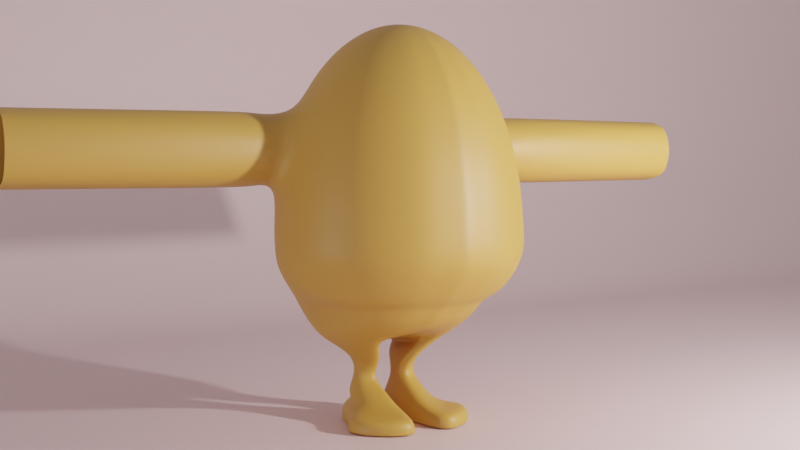 # Source: balzac.blend  (saved by Blender 2.82.7; exported with 4.5.12 LTS)
import bpy
from mathutils import Matrix  # noqa: F401  (used for matrix-valued properties, if any)

bpy.ops.wm.read_factory_settings(use_empty=True)
scene = bpy.context.scene
scene.name = 'Scene'

# ---- collections
col_collection = bpy.data.collections.new('Collection'); scene.collection.children.link(col_collection)
col_references = bpy.data.collections.new('References'); col_collection.children.link(col_references)

# ---- materials (node trees are filled in below, after node groups)
mat_material = bpy.data.materials.new('Material')
mat_material.use_transparent_shadow = False
mat_fur_material = bpy.data.materials.new('Fur Material')
mat_fur_material.use_transparent_shadow = False
mat_material_001 = bpy.data.materials.new('Material.001')
mat_material_001.use_transparent_shadow = False

# ---- material node trees
mat_material.use_nodes = True; mat_material.node_tree.nodes.clear()
_N = mat_material.node_tree.nodes; _L = mat_material.node_tree.links
n0 = _N.new('ShaderNodeOutputMaterial'); n0.name = 'Material Output'; n0.location = (300, 300)
n1 = _N.new('ShaderNodeBsdfPrincipled'); n1.name = 'Principled BSDF'; n1.location = (10, 300)
n1.distribution = 'GGX'
n1.subsurface_method = 'BURLEY'
n1.inputs[0].default_value = (0.5324, 0.2759, 0.05173, 1.0)
n1.inputs[3].default_value = 1.45
n1.inputs[27].default_value = (0.0, 0.0, 0.0, 1.0)
n1.inputs[28].default_value = 1.0
_L.new(n1.outputs[0], n0.inputs[0])
n0.is_active_output = True
mat_material_001.use_nodes = True; mat_material_001.node_tree.nodes.clear()
_N = mat_material_001.node_tree.nodes; _L = mat_material_001.node_tree.links
n0 = _N.new('ShaderNodeOutputMaterial'); n0.name = 'Material Output'; n0.location = (300, 300)
n1 = _N.new('ShaderNodeBsdfPrincipled'); n1.name = 'Principled BSDF'; n1.location = (10, 300)
n1.distribution = 'GGX'
n1.subsurface_method = 'BURLEY'
n1.inputs[0].default_value = (0.8, 0.5795, 0.5795, 1.0)
n1.inputs[3].default_value = 1.45
n1.inputs[27].default_value = (0.0, 0.0, 0.0, 1.0)
n1.inputs[28].default_value = 1.0
_L.new(n1.outputs[0], n0.inputs[0])
n0.is_active_output = True

# ---- world
world_world = bpy.data.worlds.new('World'); scene.world = world_world
world_world.use_nodes = True; world_world.node_tree.nodes.clear()
_N = world_world.node_tree.nodes; _L = world_world.node_tree.links
n0 = _N.new('ShaderNodeOutputWorld'); n0.name = 'World Output'; n0.location = (300, 300)
n1 = _N.new('ShaderNodeBackground'); n1.name = 'Background'; n1.location = (10, 300)
n1.inputs[0].default_value = (0.3294, 0.3246, 0.3343, 1.0)
_L.new(n1.outputs[0], n0.inputs[0])
n0.is_active_output = True
world_world.color = (0.05088, 0.05088, 0.05088)
world_world.use_sun_shadow = False
world_world.sun_shadow_jitter_overblur = 0.0

# ---- cameras
cam_camera = bpy.data.cameras.new('Camera')
cam_camera.clip_end = 100.0
cam_camera.ortho_scale = 7.314

# ---- lights
light_light = bpy.data.lights.new('Light', 'POINT')
light_light.transmission_factor = 0.0
light_light.energy = 500.0
light_light.shadow_soft_size = 0.1
light_light.shadow_maximum_resolution = 0.006
light_light.use_absolute_resolution = True
light_light_001 = bpy.data.lights.new('Light.001', 'POINT')
light_light_001.transmission_factor = 0.0
light_light_001.energy = 1000.0
light_light_001.shadow_soft_size = 0.1
light_light_001.shadow_maximum_resolution = 0.006
light_light_001.use_absolute_resolution = True
light_light_002 = bpy.data.lights.new('Light.002', 'POINT')
light_light_002.transmission_factor = 0.0
light_light_002.energy = 1000.0
light_light_002.shadow_soft_size = 0.1
light_light_002.shadow_maximum_resolution = 0.006
light_light_002.use_absolute_resolution = True

# ---- meshes
me_sphere_003 = bpy.data.meshes.new('Sphere.003')
me_sphere_003.from_pydata([(0.0, 0.129, 0.9808), (0.0, 0.4677, 0.7071), (0.0, 0.55, 0.5556), (0.0, 0.6111, 0.3827), (0.0, 0.6487, 0.1951), (0.0, 0.6614, 0.0453), (0.0, 0.6487, -0.1951), (0.0, 0.4267, -0.3827), (-0.1412, 0.3841, -0.5556), (0.0431, 0.1192, 0.9808), (0.08454, 0.2339, 0.9239), (0.1227, 0.3395, 0.8315), (0.1562, 0.4321, 0.7071), (0.1837, 0.5081, 0.5556), (0.2041, 0.5646, 0.3827), (0.2167, 0.5993, 0.1951), (0.2209, 0.6111, 0.0453), (0.2167, 0.5993, -0.1951), (0.1727, 0.3943, -0.3827), (-0.03464, 0.3548, -0.5556), (0.07964, 0.09124, 0.9808), (0.1562, 0.179, 0.9239), (0.2268, 0.2598, 0.8315), (0.2887, 0.3307, 0.7071), (0.3394, 0.3889, 0.5556), (0.3771, 0.4321, 0.3827), (0.4004, 0.4587, 0.1951), (0.4082, 0.4677, 0.0453), (0.4004, 0.4587, -0.1951), (0.273, 0.3018, -0.3827), (0.05567, 0.2716, -0.5556), (0.1041, 0.04938, 0.9808), (0.2041, 0.09686, 0.9239), (0.2963, 0.1406, 0.8315), (0.3771, 0.179, 0.7071), (0.4435, 0.2105, 0.5556), (0.4928, 0.2339, 0.3827), (0.5231, 0.2483, 0.1951), (0.5334, 0.2531, 0.0453), (0.5231, 0.2483, -0.1951), (0.3401, 0.1633, -0.3827), (0.116, 0.147, -0.5556), (-6.011e-05, 0.0, 1.0), (-0.1041, 0.04938, 0.9808), (-0.2041, 0.09686, 0.9239), (-0.2963, 0.1406, 0.8315), (-0.3771, 0.179, 0.7071), (-0.4435, 0.2105, 0.5556), (-0.4928, 0.2339, 0.3827), (-0.5231, 0.2483, 0.1951), (-0.5334, 0.2531, 7.55e-08), (-0.5231, 0.2483, -0.1951), (-0.5398, 0.1934, -0.4288), (-0.3819, 0.147, -0.6575), (-0.07964, 0.09124, 0.9808), (-0.1562, 0.179, 0.9239), (-0.2268, 0.2598, 0.8315), (-0.2887, 0.3307, 0.7071), (-0.3394, 0.3889, 0.5556), (-0.3771, 0.4321, 0.3827), (-0.4004, 0.4587, 0.1951), (-0.4082, 0.4677, 7.55e-08), (-0.4004, 0.4587, -0.1951), (-0.4509, 0.325, -0.4421), (-0.2923, 0.2716, -0.5556), (-0.0431, 0.1192, 0.9808), (-0.08454, 0.2339, 0.9239), (-0.1227, 0.3395, 0.8315), (-0.1562, 0.4321, 0.7071), (-0.1837, 0.5081, 0.5556), (-0.04624, 1.912, 0.5105), (-0.2167, 0.5993, 0.1951), (-0.2209, 0.6111, 7.55e-08), (-0.2167, 0.5993, -0.1951), (-0.2519, 0.4172, -0.4673), (-0.1582, 0.3795, -0.5556), (8.919e-08, 0.2531, 0.9239), (1.924e-07, 0.3675, 0.8315), (0.0, 0.6735, -0.09755), (0.225, 0.6223, -0.09755), (0.4157, 0.4763, -0.09755), (0.5431, 0.2577, -0.09755), (-0.5282, 0.2507, -0.09755), (-0.4043, 0.4632, -0.09755), (-0.2188, 0.6052, -0.09755), (-7.226e-05, 0.596, -0.2998), (0.1732, 0.5506, -0.3118), (0.3108, 0.4214, -0.3219), (0.4028, 0.2281, -0.3287), (-0.4678, 0.2281, -0.2654), (-0.3581, 0.4214, -0.2735), (-0.1938, 0.5506, -0.2856), (-0.1789, 0.2401, -0.9977), (-0.0233, 0.2689, -0.9977), (0.08152, 0.2401, -0.9977), (0.1704, 0.1582, -0.9977), (0.3519, 0.08165, -0.3827), (0.5447, 0.1241, -0.1951), (0.3085, 0.07031, 0.8315), (0.2125, 0.04843, 0.9239), (0.1266, 0.07349, -0.5556), (0.3927, 0.08949, 0.7071), (0.4617, 0.1052, 0.5556), (0.5131, 0.1169, 0.3827), (0.5447, 0.1241, 0.1951), (0.5553, 0.1266, 0.0453), (0.1083, 0.02469, 0.9808), (-0.5447, 0.1241, -0.1951), (-0.5553, 0.1266, 7.55e-08), (-0.2125, 0.04843, 0.9239), (-0.1083, 0.02469, 0.9808), (-0.5242, 0.07008, -0.4124), (-0.3085, 0.07031, 0.8315), (-0.3976, 0.07349, -0.6575), (-0.3927, 0.08949, 0.7071), (-0.4617, 0.1052, 0.5556), (-0.5131, 0.1169, 0.3827), (-0.5447, 0.1241, 0.1951), (-0.55, 0.1253, -0.09755), (0.5655, 0.1289, -0.09755), (-0.5201, 0.114, -0.2616), (0.419, 0.114, -0.3299), (0.5625, 0.02117, -0.1951), (0.2195, 0.008262, 0.9239), (-0.5625, 0.02117, -0.1951), (-0.2195, 0.008262, 0.9239), (-0.4857, 0.01196, -0.4069), (-0.3186, 0.01199, 0.8315), (-0.3772, 0.01151, -0.5103), (-0.4056, 0.01527, 0.7071), (-0.4769, 0.01795, 0.5556), (-0.5299, 0.01995, 0.3827), (-0.5625, 0.02117, 0.1951), (0.584, 0.02198, -0.09755), (0.4323, 0.01945, -0.3309), (0.3616, 0.01393, -0.3827), (0.3186, 0.01199, 0.8315), (0.1354, 0.01254, -0.5556), (0.4056, 0.01527, 0.7071), (0.4769, 0.01795, 0.5556), (0.5299, 0.01995, 0.3827), (0.5625, 0.02117, 0.1951), (0.5736, 0.02159, 0.0453), (0.1119, 0.004212, 0.9808), (-0.5736, 0.02159, 7.55e-08), (-0.1119, 0.004212, 0.9808), (-0.568, 0.02138, -0.09755), (-0.5239, 0.01945, -0.2613), (0.0, 0.4054, -0.4691), (0.1125, 0.3745, -0.4691), (0.2078, 0.2867, -0.4691), (0.2715, 0.1551, -0.4691), (-0.4839, 0.1681, -0.5223), (-0.3716, 0.2983, -0.4988), (-0.2051, 0.4107, -0.5115), (-0.4609, 0.07178, -0.484), (0.2827, 0.07757, -0.4691), (-0.4314, 0.01173, -0.4586), (0.2919, 0.01323, -0.4691), (-0.2941, 0.06723, -0.6643), (-0.2247, 0.07221, -0.773), (-0.317, 0.03561, -0.9208), (0.2298, 0.03561, -0.9208), (-0.1159, 0.07221, -0.773), (-0.001812, 0.06723, -0.6643), (-0.02942, 0.1242, -0.6643), (-0.1262, 0.1244, -0.773), (0.1704, 0.1582, -0.9208), (0.08152, 0.2401, -0.9208), (-0.1416, 0.1592, -0.773), (-0.07073, 0.1623, -0.6643), (-0.0233, 0.2689, -0.9208), (-0.1597, 0.1715, -0.773), (-0.1195, 0.1757, -0.6643), (-0.1918, 0.1623, -0.6643), (-0.1866, 0.1592, -0.773), (-0.1789, 0.2401, -0.9208), (-0.3109, 0.1582, -0.9208), (-0.2094, 0.1244, -0.773), (-0.2532, 0.1242, -0.6643), (0.5625, 0.0, -0.1951), (0.2195, 0.0, 0.9239), (-0.5625, 0.0, -0.1951), (-0.2195, 0.0, 0.9239), (-0.4329, 0.0, -0.4113), (-0.3186, 0.0, 0.8315), (-0.3362, 0.0, -0.5034), (-0.4056, 0.0, 0.7071), (-0.4769, 0.0, 0.5556), (-0.5299, 0.0, 0.3827), (-0.5625, 0.0, 0.1951), (0.584, 0.0, -0.09755), (0.4323, 0.0, -0.3309), (0.3616, 0.0, -0.3827), (0.3186, 0.0, 0.8315), (0.1354, 0.0, -0.5556), (0.4056, 0.0, 0.7071), (0.4769, 0.0, 0.5556), (0.5299, 0.0, 0.3827), (0.5625, 0.0, 0.1951), (0.5736, 0.0, 0.0453), (0.1119, 0.0, 0.9808), (-0.5736, 0.0, 7.55e-08), (-0.1119, 0.0, 0.9808), (-0.568, 0.0, -0.09755), (-0.5239, 0.0, -0.2613), (-0.3845, 0.0, -0.4573), (0.2919, 0.0, -0.4691), (-3.613e-05, 0.5114, -0.3413), (0.1729, 0.4724, -0.3472), (0.2919, 0.3616, -0.3523), (0.3714, 0.1957, -0.3557), (-0.5287, 0.2107, -0.3471), (-0.4045, 0.3732, -0.3578), (-0.2229, 0.4839, -0.3765), (0.3854, 0.09785, -0.3563), (-0.53, 0.09206, -0.337), (-0.5048, 0.0157, -0.3341), (0.397, 0.01669, -0.3568), (-0.4784, 0.0, -0.3363), (0.397, 0.0, -0.3568), (0.2298, 0.03561, -0.9977), (-0.3122, 0.03561, -0.9977), (-0.3109, 0.1582, -0.9977), (-0.07005, 0.03561, -0.9977), (-0.06835, 0.1582, -0.9977), (-0.3109, 0.1582, -0.9877), (-0.0233, 0.2689, -0.9877), (0.2298, 0.03561, -0.9877), (-0.3235, 0.03561, -0.9877), (-0.1789, 0.2401, -0.9877), (-0.3098, 0.03983, -0.8947), (0.121, 0.03983, -0.8947), (0.08035, 0.1311, -0.8947), (0.01948, 0.192, -0.8947), (-0.05233, 0.2134, -0.8947), (-0.159, 0.192, -0.8947), (-0.2494, 0.1311, -0.8947), (0.1521, 0.3219, -0.9877), (0.1521, 0.3219, -0.9977), (0.241, 0.24, -0.9977), (0.0473, 0.3507, -0.9877), (0.0473, 0.3507, -0.9977), (0.3004, 0.1174, -0.9208), (0.241, 0.24, -0.9208), (0.1521, 0.3219, -0.9208), (0.0473, 0.3507, -0.9208), (0.3004, 0.1174, -0.9877), (0.3004, 0.1174, -0.9977), (0.241, 0.24, -0.9877), (-0.001062, 0.05651, -0.832), (-0.0635, 0.1751, -0.832), (-0.1077, 0.1918, -0.832), (-0.2288, 0.1276, -0.832), (-0.2659, 0.05651, -0.832), (-0.02607, 0.1276, -0.832), (-0.1732, 0.2293, -0.8431), (0.0, 1.912, 0.3827), (-0.04624, 1.912, 0.2402), (-0.3008, 1.912, 0.5105), (-0.3771, 1.912, 0.3827), (-0.3465, 1.912, 0.2402), (-0.1837, 1.912, 0.5556), (-0.2167, 1.912, 0.1951), (-0.3008, 0.6685, 0.5105), (-0.3771, 0.6685, 0.3827), (-0.04624, 0.6685, 0.5105), (-0.1837, 0.6685, 0.5556), (0.0, 0.6685, 0.3827), (-0.3465, 0.6685, 0.2402), (-0.2167, 0.6685, 0.1951), (-0.04624, 0.6685, 0.2402), (-0.3008, 0.774, 0.5105), (-0.04624, 0.774, 0.5105), (0.0, 0.774, 0.3827), (-0.3465, 0.774, 0.2402), (-0.3771, 0.774, 0.3827), (-0.1837, 0.774, 0.5556), (-0.2167, 0.774, 0.1951), (-0.04624, 0.774, 0.2402), (-0.3583, 0.774, 0.4691), (-0.02022, 1.912, 0.2983), (-0.3403, 1.912, 0.4593), (-0.09185, 0.774, 0.5556), (0.0, 0.774, 0.4691), (-0.3888, 0.774, 0.2889), (-0.1023, 1.912, 0.5365), (-0.02022, 1.912, 0.4593), (-0.3675, 1.912, 0.2983), (-0.117, 1.912, 0.2145), (-0.1083, 0.774, 0.1951), (-0.2616, 0.774, 0.5556), (-0.2539, 1.912, 0.5365), (-0.2959, 1.912, 0.2145), (-0.3085, 0.774, 0.1951), (0.0, 0.774, 0.2889)], [], [(77, 76, 10, 11), (148, 7, 18, 149), (1, 77, 11, 12), (2, 1, 12, 13), (14, 13, 24, 25), (3, 4, 271, 268), (5, 4, 15, 16), (0, 42, 9), (78, 5, 16, 79), (76, 0, 9, 10), (85, 6, 17, 86), (4, 71, 270, 271), (10, 9, 20, 21), (86, 17, 28, 87), (11, 10, 21, 22), (149, 18, 29, 150), (12, 11, 22, 23), (13, 12, 23, 24), (25, 24, 35, 36), (26, 25, 36, 37), (9, 42, 20), (16, 15, 26, 27), (36, 35, 102, 103), (37, 36, 103, 104), (27, 26, 37, 38), (20, 42, 31), (80, 27, 38, 81), (21, 20, 31, 32), (87, 28, 39, 88), (22, 21, 32, 33), (150, 29, 40, 151), (23, 22, 33, 34), (24, 23, 34, 35), (118, 108, 50, 82), (109, 110, 43, 44), (120, 107, 51, 89), (112, 109, 44, 45), (155, 111, 52, 152), (114, 112, 45, 46), (115, 114, 46, 47), (48, 47, 58, 59), (49, 48, 59, 60), (108, 117, 49, 50), (145, 42, 43, 110), (131, 130, 115, 116), (132, 131, 116, 117), (50, 49, 60, 61), (43, 42, 54), (82, 50, 61, 83), (44, 43, 54, 55), (89, 51, 62, 90), (45, 44, 55, 56), (152, 52, 63, 153), (46, 45, 56, 57), (47, 46, 57, 58), (56, 55, 66, 67), (79, 16, 27, 80), (57, 56, 67, 68), (90, 62, 73, 91), (58, 57, 68, 69), (58, 69, 267, 264), (284, 274, 257, 287), (280, 272, 259, 282), (153, 63, 74, 154), (54, 42, 65), (61, 60, 71, 72), (294, 275, 261, 293), (283, 273, 70, 286), (92, 93, 225, 223), (65, 42, 0), (72, 71, 4, 5), (67, 66, 76, 77), (84, 72, 5, 78), (68, 67, 77, 1), (91, 73, 6, 85), (69, 68, 1, 2), (69, 2, 266, 267), (100, 113, 53, 41), (154, 74, 7, 148), (83, 61, 72, 84), (51, 82, 83, 62), (107, 118, 82, 51), (28, 80, 81, 39), (62, 83, 84, 73), (6, 78, 79, 17), (73, 84, 78, 6), (17, 79, 80, 28), (212, 89, 90, 213), (216, 120, 89, 212), (210, 87, 88, 211), (213, 90, 91, 214), (208, 85, 86, 209), (227, 171, 246, 241), (209, 86, 87, 210), (95, 94, 239, 240), (214, 91, 85, 208), (211, 88, 121, 215), (217, 147, 120, 216), (39, 81, 119, 97), (124, 146, 118, 107), (137, 128, 113, 100), (144, 132, 117, 108), (131, 132, 190, 189), (130, 131, 189, 188), (130, 129, 114, 115), (129, 127, 112, 114), (157, 126, 111, 155), (127, 125, 109, 112), (147, 124, 107, 120), (125, 145, 110, 109), (146, 144, 108, 118), (32, 31, 106, 99), (81, 38, 105, 119), (38, 37, 104, 105), (104, 103, 140, 141), (103, 102, 139, 140), (35, 34, 101, 102), (34, 33, 98, 101), (151, 40, 96, 156), (33, 32, 99, 98), (88, 39, 97, 121), (215, 121, 134, 218), (97, 119, 133, 122), (99, 106, 143, 123), (119, 105, 142, 133), (31, 42, 143, 106), (105, 104, 141, 142), (141, 140, 198, 199), (140, 139, 197, 198), (102, 101, 138, 139), (101, 98, 136, 138), (156, 96, 135, 158), (98, 99, 123, 136), (121, 97, 122, 134), (100, 156, 158, 137), (41, 151, 156, 100), (128, 157, 155, 113), (230, 227, 93, 92), (226, 230, 92, 223), (53, 152, 153, 64), (113, 155, 152, 53), (30, 150, 151, 41), (64, 153, 154, 75), (8, 148, 149, 19), (53, 64, 179, 159), (159, 179, 178, 160), (231, 237, 177, 161), (75, 154, 148, 8), (75, 8, 173, 174), (174, 173, 172, 175), (30, 41, 164, 165), (165, 164, 163, 166), (233, 232, 162, 167), (19, 149, 150, 30), (64, 75, 174, 179), (179, 174, 175, 178), (8, 19, 170, 173), (173, 170, 169, 172), (235, 234, 168, 171), (237, 236, 176, 177), (19, 30, 165, 170), (170, 165, 166, 169), (41, 53, 159, 164), (164, 159, 160, 163), (232, 231, 161, 162), (4, 3, 14, 15), (129, 130, 188, 187), (2, 3, 268, 266), (59, 58, 264, 265), (139, 138, 196, 197), (60, 59, 265, 269), (126, 157, 206, 184), (138, 136, 194, 196), (132, 144, 202, 190), (158, 135, 193, 207), (137, 158, 207, 195), (128, 137, 195, 186), (42, 145, 203), (136, 123, 181, 194), (146, 124, 182, 204), (134, 122, 180, 192), (217, 126, 184, 219), (218, 134, 192, 220), (144, 146, 204, 202), (143, 42, 201), (122, 133, 191, 180), (145, 125, 183, 203), (123, 143, 201, 181), (124, 147, 205, 182), (133, 142, 200, 191), (125, 127, 185, 183), (157, 128, 186, 206), (142, 141, 199, 200), (127, 129, 187, 185), (135, 218, 220, 193), (147, 217, 219, 205), (96, 215, 218, 135), (126, 217, 216, 111), (40, 211, 215, 96), (7, 208, 209, 18), (234, 233, 167, 168), (29, 210, 211, 40), (111, 216, 212, 52), (52, 212, 213, 63), (18, 209, 210, 29), (236, 235, 171, 176), (228, 229, 222, 224, 221), (229, 226, 223, 222), (167, 162, 243, 244), (221, 224, 225, 95), (63, 213, 214, 74), (74, 214, 208, 7), (93, 227, 241, 242), (161, 177, 226, 229), (162, 161, 229, 228), (225, 224, 222, 223), (95, 225, 93, 94), (228, 221, 248, 247), (162, 228, 247, 243), (250, 254, 231, 232), (177, 176, 230, 226), (252, 251, 234, 235), (251, 255, 233, 234), (255, 250, 232, 233), (176, 171, 227, 230), (254, 253, 237, 231), (241, 238, 239, 242), (249, 247, 248, 240), (253, 256, 236, 237), (238, 249, 240, 239), (244, 243, 247, 249), (246, 245, 238, 241), (245, 244, 249, 238), (221, 95, 240, 248), (94, 93, 242, 239), (171, 168, 245, 246), (160, 178, 253, 254), (256, 252, 235, 236), (166, 163, 250, 255), (168, 167, 244, 245), (172, 169, 251, 252), (178, 175, 256, 253), (163, 160, 254, 250), (291, 277, 262, 292), (285, 276, 260, 288), (290, 278, 263, 289), (295, 279, 258, 281), (268, 271, 279, 295), (175, 172, 252, 256), (269, 265, 285, 275), (55, 54, 65, 66), (169, 166, 255, 251), (265, 264, 272, 280), (266, 268, 284, 273), (270, 269, 275, 294), (264, 267, 291, 272), (117, 116, 48, 49), (275, 285, 288, 261), (295, 274, 284, 268), (279, 290, 289, 258), (285, 265, 280, 276), (71, 60, 269, 270), (276, 280, 282, 260), (274, 295, 281, 257), (272, 291, 292, 259), (116, 115, 47, 48), (273, 284, 287, 70), (291, 267, 283, 277), (277, 283, 286, 262), (278, 294, 293, 263), (66, 65, 0, 76), (267, 266, 273, 283), (3, 2, 13, 14), (271, 270, 290, 279), (290, 270, 294, 278), (15, 14, 25, 26)])
me_sphere_003.polygons.foreach_set('use_smooth', [True] * 276)
_uv = me_sphere_003.uv_layers.new(name='UVMap')
_uv.uv.foreach_set('vector', [0.75, 0.8125, 0.75, 0.875, 0.6875, 0.875, 0.6875, 0.8125, 0.75, 0.3438, 0.75, 0.375, 0.6875, 0.375, 0.6875, 0.3438, 0.75, 0.75, 0.75, 0.8125, 0.6875, 0.8125, 0.6875, 0.75, 0.75, 0.6875, 0.75, 0.75, 0.6875, 0.75, 0.6875, 0.6875, 0.6875, 0.625, 0.6875, 0.6875, 0.625, 0.6875, 0.625, 0.625, 0.75, 0.625, 0.75, 0.5625, 0.75, 0.5625, 0.75, 0.625, 0.75, 0.5, 0.75, 0.5625, 0.6875, 0.5625, 0.6875, 0.5, 0.75, 0.9375, 0.7188, 1.0, 0.6875, 0.9375, 0.75, 0.4688, 0.75, 0.5, 0.6875, 0.5, 0.6875, 0.4688, 0.75, 0.875, 0.75, 0.9375, 0.6875, 0.9375, 0.6875, 0.875, 0.75, 0.4033, 0.75, 0.4375, 0.6875, 0.4375, 0.6875, 0.4033, 0.75, 0.5625, 0.8125, 0.5625, 0.8125, 0.5625, 0.75, 0.5625, 0.6875, 0.875, 0.6875, 0.9375, 0.625, 0.9375, 0.625, 0.875, 0.6875, 0.4033, 0.6875, 0.4375, 0.625, 0.4375, 0.625, 0.4033, 0.6875, 0.8125, 0.6875, 0.875, 0.625, 0.875, 0.625, 0.8125, 0.6875, 0.3438, 0.6875, 0.375, 0.625, 0.375, 0.625, 0.3438, 0.6875, 0.75, 0.6875, 0.8125, 0.625, 0.8125, 0.625, 0.75, 0.6875, 0.6875, 0.6875, 0.75, 0.625, 0.75, 0.625, 0.6875, 0.625, 0.625, 0.625, 0.6875, 0.5625, 0.6875, 0.5625, 0.625, 0.625, 0.5625, 0.625, 0.625, 0.5625, 0.625, 0.5625, 0.5625, 0.6875, 0.9375, 0.6562, 1.0, 0.625, 0.9375, 0.6875, 0.5, 0.6875, 0.5625, 0.625, 0.5625, 0.625, 0.5, 0.5625, 0.625, 0.5625, 0.6875, 0.5312, 0.6875, 0.5312, 0.625, 0.5625, 0.5625, 0.5625, 0.625, 0.5312, 0.625, 0.5312, 0.5625, 0.625, 0.5, 0.625, 0.5625, 0.5625, 0.5625, 0.5625, 0.5, 0.625, 0.9375, 0.5937, 1.0, 0.5625, 0.9375, 0.625, 0.4688, 0.625, 0.5, 0.5625, 0.5, 0.5625, 0.4688, 0.625, 0.875, 0.625, 0.9375, 0.5625, 0.9375, 0.5625, 0.875, 0.625, 0.4033, 0.625, 0.4375, 0.5625, 0.4375, 0.5625, 0.4033, 0.625, 0.8125, 0.625, 0.875, 0.5625, 0.875, 0.5625, 0.8125, 0.625, 0.3438, 0.625, 0.375, 0.5625, 0.375, 0.5625, 0.3438, 0.625, 0.75, 0.625, 0.8125, 0.5625, 0.8125, 0.5625, 0.75, 0.625, 0.6875, 0.625, 0.75, 0.5625, 0.75, 0.5625, 0.6875, 0.9687, 0.4687, 0.9687, 0.5, 0.9375, 0.5, 0.9375, 0.4688, 0.9688, 0.875, 0.9688, 0.9375, 0.9375, 0.9375, 0.9375, 0.875, 0.9687, 0.4033, 0.9687, 0.4375, 0.9375, 0.4375, 0.9375, 0.4033, 0.9688, 0.8125, 0.9688, 0.875, 0.9375, 0.875, 0.9375, 0.8125, 0.9688, 0.3438, 0.9688, 0.375, 0.9375, 0.375, 0.9375, 0.3438, 0.9688, 0.75, 0.9688, 0.8125, 0.9375, 0.8125, 0.9375, 0.75, 0.9688, 0.6875, 0.9688, 0.75, 0.9375, 0.75, 0.9375, 0.6875, 0.9375, 0.625, 0.9375, 0.6875, 0.875, 0.6875, 0.875, 0.625, 0.9375, 0.5625, 0.9375, 0.625, 0.875, 0.625, 0.875, 0.5625, 0.9687, 0.5, 0.9688, 0.5625, 0.9375, 0.5625, 0.9375, 0.5, 0.9947, 0.9375, 0.9688, 1.0, 0.9375, 0.9375, 0.9688, 0.9375, 0.9947, 0.625, 0.9947, 0.6875, 0.9688, 0.6875, 0.9687, 0.625, 0.9947, 0.5625, 0.9947, 0.625, 0.9687, 0.625, 0.9688, 0.5625, 0.9375, 0.5, 0.9375, 0.5625, 0.875, 0.5625, 0.875, 0.5, 0.9375, 0.9375, 0.9063, 1.0, 0.875, 0.9375, 0.9375, 0.4688, 0.9375, 0.5, 0.875, 0.5, 0.875, 0.4687, 0.9375, 0.875, 0.9375, 0.9375, 0.875, 0.9375, 0.875, 0.875, 0.9375, 0.4033, 0.9375, 0.4375, 0.875, 0.4375, 0.875, 0.4033, 0.9375, 0.8125, 0.9375, 0.875, 0.875, 0.875, 0.875, 0.8125, 0.9375, 0.3438, 0.9375, 0.375, 0.875, 0.375, 0.875, 0.3437, 0.9375, 0.75, 0.9375, 0.8125, 0.875, 0.8125, 0.875, 0.75, 0.9375, 0.6875, 0.9375, 0.75, 0.875, 0.75, 0.875, 0.6875, 0.875, 0.8125, 0.875, 0.875, 0.8125, 0.875, 0.8125, 0.8125, 0.6875, 0.4688, 0.6875, 0.5, 0.625, 0.5, 0.625, 0.4688, 0.875, 0.75, 0.875, 0.8125, 0.8125, 0.8125, 0.8125, 0.75, 0.875, 0.4033, 0.875, 0.4375, 0.8125, 0.4375, 0.8125, 0.4033, 0.875, 0.6875, 0.875, 0.75, 0.8125, 0.75, 0.8125, 0.6875, 0.875, 0.6875, 0.8125, 0.6875, 0.8125, 0.6875, 0.875, 0.6875, 0.75, 0.6562, 0.75, 0.625, 0.75, 0.625, 0.75, 0.6562, 0.875, 0.6562, 0.875, 0.6875, 0.875, 0.6875, 0.875, 0.6562, 0.875, 0.3437, 0.875, 0.375, 0.8125, 0.375, 0.8125, 0.3437, 0.875, 0.9375, 0.8438, 1.0, 0.8125, 0.9375, 0.875, 0.5, 0.875, 0.5625, 0.8125, 0.5625, 0.8125, 0.5, 0.8437, 0.5625, 0.875, 0.5625, 0.875, 0.5625, 0.8438, 0.5625, 0.7812, 0.6875, 0.75, 0.6875, 0.75, 0.6875, 0.7812, 0.6875, 0.8125, 0.3125, 0.75, 0.3125, 0.749, 0.3125, 0.875, 0.3125, 0.8125, 0.9375, 0.7813, 1.0, 0.75, 0.9375, 0.8125, 0.5, 0.8125, 0.5625, 0.75, 0.5625, 0.75, 0.5, 0.8125, 0.8125, 0.8125, 0.875, 0.75, 0.875, 0.75, 0.8125, 0.8125, 0.4687, 0.8125, 0.5, 0.75, 0.5, 0.75, 0.4688, 0.8125, 0.75, 0.8125, 0.8125, 0.75, 0.8125, 0.75, 0.75, 0.8125, 0.4033, 0.8125, 0.4375, 0.75, 0.4375, 0.75, 0.4033, 0.8125, 0.6875, 0.8125, 0.75, 0.75, 0.75, 0.75, 0.6875, 0.8125, 0.6875, 0.75, 0.6875, 0.75, 0.6875, 0.8125, 0.6875, 0.5312, 0.3125, 0.9687, 0.3125, 0.9375, 0.3125, 0.5625, 0.3125, 0.8125, 0.3437, 0.8125, 0.375, 0.75, 0.375, 0.75, 0.3438, 0.875, 0.4687, 0.875, 0.5, 0.8125, 0.5, 0.8125, 0.4687, 0.9375, 0.4375, 0.9375, 0.4688, 0.875, 0.4687, 0.875, 0.4375, 0.9687, 0.4375, 0.9687, 0.4687, 0.9375, 0.4688, 0.9375, 0.4375, 0.625, 0.4375, 0.625, 0.4688, 0.5625, 0.4688, 0.5625, 0.4375, 0.875, 0.4375, 0.875, 0.4687, 0.8125, 0.4687, 0.8125, 0.4375, 0.75, 0.4375, 0.75, 0.4688, 0.6875, 0.4688, 0.6875, 0.4375, 0.8125, 0.4375, 0.8125, 0.4687, 0.75, 0.4688, 0.75, 0.4375, 0.6875, 0.4375, 0.6875, 0.4688, 0.625, 0.4688, 0.625, 0.4375, 0.9375, 0.3891, 0.9375, 0.4033, 0.875, 0.4033, 0.875, 0.3891, 0.9687, 0.3891, 0.9687, 0.4033, 0.9375, 0.4033, 0.9375, 0.3891, 0.625, 0.3891, 0.625, 0.4033, 0.5625, 0.4033, 0.5625, 0.3891, 0.875, 0.3891, 0.875, 0.4033, 0.8125, 0.4033, 0.8125, 0.3891, 0.75, 0.3891, 0.75, 0.4033, 0.6875, 0.4033, 0.6875, 0.3891, 0.75, 0.3125, 0.75, 0.3125, 0.75, 0.3125, 0.75, 0.3125, 0.6875, 0.3891, 0.6875, 0.4033, 0.625, 0.4033, 0.625, 0.3891, 0.625, 0.3125, 0.6875, 0.3125, 0.6875, 0.3125, 0.625, 0.3125, 0.8125, 0.3891, 0.8125, 0.4033, 0.75, 0.4033, 0.75, 0.3891, 0.5625, 0.3891, 0.5625, 0.4033, 0.5312, 0.4033, 0.5312, 0.3891, 0.9947, 0.3891, 0.9947, 0.4033, 0.9687, 0.4033, 0.9687, 0.3891, 0.5625, 0.4375, 0.5625, 0.4688, 0.5312, 0.4688, 0.5312, 0.4375, 0.9947, 0.4375, 0.9947, 0.4688, 0.9687, 0.4687, 0.9687, 0.4375, 0.5053, 0.3125, 0.9947, 0.3125, 0.9687, 0.3125, 0.5312, 0.3125, 0.9947, 0.5, 0.9947, 0.5625, 0.9688, 0.5625, 0.9687, 0.5, 0.9947, 0.625, 0.9947, 0.5625, 0.9947, 0.5625, 0.9947, 0.625, 0.9947, 0.6875, 0.9947, 0.625, 0.9947, 0.625, 0.9947, 0.6875, 0.9947, 0.6875, 0.9947, 0.75, 0.9688, 0.75, 0.9688, 0.6875, 0.9947, 0.75, 0.9947, 0.8125, 0.9688, 0.8125, 0.9688, 0.75, 0.9947, 0.3438, 0.9947, 0.375, 0.9688, 0.375, 0.9688, 0.3438, 0.9947, 0.8125, 0.9947, 0.875, 0.9688, 0.875, 0.9688, 0.8125, 0.9947, 0.4033, 0.9947, 0.4375, 0.9687, 0.4375, 0.9687, 0.4033, 0.9947, 0.875, 0.9947, 0.9375, 0.9688, 0.9375, 0.9688, 0.875, 0.9947, 0.4688, 0.9947, 0.5, 0.9687, 0.5, 0.9687, 0.4687, 0.5625, 0.875, 0.5625, 0.9375, 0.5312, 0.9375, 0.5312, 0.875, 0.5625, 0.4688, 0.5625, 0.5, 0.5312, 0.5, 0.5312, 0.4688, 0.5625, 0.5, 0.5625, 0.5625, 0.5312, 0.5625, 0.5312, 0.5, 0.5312, 0.5625, 0.5312, 0.625, 0.5053, 0.625, 0.5053, 0.5625, 0.5312, 0.625, 0.5312, 0.6875, 0.5053, 0.6875, 0.5053, 0.625, 0.5625, 0.6875, 0.5625, 0.75, 0.5312, 0.75, 0.5312, 0.6875, 0.5625, 0.75, 0.5625, 0.8125, 0.5312, 0.8125, 0.5312, 0.75, 0.5625, 0.3438, 0.5625, 0.375, 0.5312, 0.375, 0.5312, 0.3438, 0.5625, 0.8125, 0.5625, 0.875, 0.5312, 0.875, 0.5312, 0.8125, 0.5625, 0.4033, 0.5625, 0.4375, 0.5312, 0.4375, 0.5312, 0.4033, 0.5312, 0.3891, 0.5312, 0.4033, 0.5053, 0.4033, 0.5053, 0.3891, 0.5312, 0.4375, 0.5312, 0.4688, 0.5053, 0.4688, 0.5053, 0.4375, 0.5312, 0.875, 0.5312, 0.9375, 0.5053, 0.9375, 0.5053, 0.875, 0.5312, 0.4688, 0.5312, 0.5, 0.5053, 0.5, 0.5053, 0.4688, 0.5625, 0.9375, 0.5312, 1.0, 0.5053, 0.9375, 0.5312, 0.9375, 0.5312, 0.5, 0.5312, 0.5625, 0.5053, 0.5625, 0.5053, 0.5, 0.5053, 0.5625, 0.5053, 0.625, 0.5053, 0.625, 0.5053, 0.5625, 0.5053, 0.625, 0.5053, 0.6875, 0.5053, 0.6875, 0.5053, 0.625, 0.5312, 0.6875, 0.5312, 0.75, 0.5053, 0.75, 0.5053, 0.6875, 0.5312, 0.75, 0.5312, 0.8125, 0.5053, 0.8125, 0.5053, 0.75, 0.5312, 0.3438, 0.5312, 0.375, 0.5053, 0.375, 0.5053, 0.3438, 0.5312, 0.8125, 0.5312, 0.875, 0.5053, 0.875, 0.5053, 0.8125, 0.5312, 0.4033, 0.5312, 0.4375, 0.5053, 0.4375, 0.5053, 0.4033, 0.5312, 0.3125, 0.5312, 0.3438, 0.5053, 0.3438, 0.5053, 0.3125, 0.5625, 0.3125, 0.5625, 0.3438, 0.5312, 0.3438, 0.5312, 0.3125, 0.9947, 0.3125, 0.9947, 0.3438, 0.9688, 0.3438, 0.9687, 0.3125, 0.8125, 0.3125, 0.75, 0.3125, 0.75, 0.3125, 0.8125, 0.3125, 0.875, 0.3125, 0.8125, 0.3125, 0.8125, 0.3125, 0.875, 0.3125, 0.9375, 0.3125, 0.9375, 0.3438, 0.875, 0.3437, 0.875, 0.3125, 0.9687, 0.3125, 0.9688, 0.3438, 0.9375, 0.3438, 0.9375, 0.3125, 0.625, 0.3125, 0.625, 0.3438, 0.5625, 0.3438, 0.5625, 0.3125, 0.875, 0.3125, 0.875, 0.3437, 0.8125, 0.3437, 0.8125, 0.3125, 0.75, 0.3125, 0.75, 0.3438, 0.6875, 0.3438, 0.6875, 0.3125, 0.9375, 0.3125, 0.875, 0.3125, 0.875, 0.3125, 0.9375, 0.3125, 0.9375, 0.3125, 0.875, 0.3125, 0.875, 0.3125, 0.9375, 0.3125, 0.9375, 0.3125, 0.875, 0.3125, 0.875, 0.3125, 0.9375, 0.3125, 0.8125, 0.3125, 0.8125, 0.3437, 0.75, 0.3438, 0.75, 0.3125, 0.8125, 0.3125, 0.75, 0.3125, 0.75, 0.3125, 0.8125, 0.3125, 0.8125, 0.3125, 0.75, 0.3125, 0.75, 0.3125, 0.8125, 0.3125, 0.625, 0.3125, 0.5625, 0.3125, 0.5625, 0.3125, 0.625, 0.3125, 0.625, 0.3125, 0.5625, 0.3125, 0.5625, 0.3125, 0.625, 0.3125, 0.625, 0.3125, 0.5625, 0.3125, 0.5625, 0.3125, 0.625, 0.3125, 0.6875, 0.3125, 0.6875, 0.3438, 0.625, 0.3438, 0.625, 0.3125, 0.875, 0.3125, 0.8125, 0.3125, 0.8125, 0.3125, 0.875, 0.3125, 0.875, 0.3125, 0.8125, 0.3125, 0.8125, 0.3125, 0.875, 0.3125, 0.75, 0.3125, 0.6875, 0.3125, 0.6875, 0.3125, 0.75, 0.3125, 0.75, 0.3125, 0.6875, 0.3125, 0.6875, 0.3125, 0.75, 0.3125, 0.75, 0.3125, 0.6875, 0.3125, 0.6875, 0.3125, 0.75, 0.3125, 0.875, 0.3125, 0.8125, 0.3125, 0.8125, 0.3125, 0.875, 0.3125, 0.6875, 0.3125, 0.625, 0.3125, 0.625, 0.3125, 0.6875, 0.3125, 0.6875, 0.3125, 0.625, 0.3125, 0.625, 0.3125, 0.6875, 0.3125, 0.5625, 0.3125, 0.9375, 0.3125, 0.9375, 0.3125, 0.5625, 0.3125, 0.5625, 0.3125, 0.9375, 0.3125, 0.9375, 0.3125, 0.5625, 0.3125, 0.5625, 0.3125, 0.9375, 0.3125, 0.9375, 0.3125, 0.5625, 0.3125, 0.75, 0.5625, 0.75, 0.625, 0.6875, 0.625, 0.6875, 0.5625, 0.9947, 0.75, 0.9947, 0.6875, 0.9947, 0.6875, 0.9947, 0.75, 0.75, 0.6875, 0.75, 0.625, 0.75, 0.625, 0.75, 0.6875, 0.875, 0.625, 0.875, 0.6875, 0.875, 0.6875, 0.875, 0.625, 0.5053, 0.6875, 0.5053, 0.75, 0.5053, 0.75, 0.5053, 0.6875, 0.875, 0.5625, 0.875, 0.625, 0.875, 0.625, 0.875, 0.5625, 0.9947, 0.375, 0.9947, 0.3438, 0.9947, 0.3438, 0.9947, 0.375, 0.5053, 0.75, 0.5053, 0.8125, 0.5053, 0.8125, 0.5053, 0.75, 0.9947, 0.5625, 0.9947, 0.5, 0.9947, 0.5, 0.9947, 0.5625, 0.5053, 0.3438, 0.5053, 0.375, 0.5053, 0.375, 0.5053, 0.3438, 0.5053, 0.3125, 0.5053, 0.3438, 0.5053, 0.3438, 0.5053, 0.3125, 0.9947, 0.3125, 0.5053, 0.3125, 0.5053, 0.3125, 0.9947, 0.3125, 0.9688, 1.0, 0.9947, 0.9375, 0.9947, 0.9375, 0.5053, 0.8125, 0.5053, 0.875, 0.5053, 0.875, 0.5053, 0.8125, 0.9947, 0.4688, 0.9947, 0.4375, 0.9947, 0.4375, 0.9947, 0.4688, 0.5053, 0.4033, 0.5053, 0.4375, 0.5053, 0.4375, 0.5053, 0.4033, 0.9947, 0.3891, 0.9947, 0.375, 0.9947, 0.375, 0.9947, 0.3891, 0.5053, 0.3891, 0.5053, 0.4033, 0.5053, 0.4033, 0.5053, 0.3891, 0.9947, 0.5, 0.9947, 0.4688, 0.9947, 0.4688, 0.9947, 0.5, 0.5053, 0.9375, 0.5312, 1.0, 0.5053, 0.9375, 0.5053, 0.4375, 0.5053, 0.4688, 0.5053, 0.4688, 0.5053, 0.4375, 0.9947, 0.9375, 0.9947, 0.875, 0.9947, 0.875, 0.9947, 0.9375, 0.5053, 0.875, 0.5053, 0.9375, 0.5053, 0.9375, 0.5053, 0.875, 0.9947, 0.4375, 0.9947, 0.4033, 0.9947, 0.4033, 0.9947, 0.4375, 0.5053, 0.4688, 0.5053, 0.5, 0.5053, 0.5, 0.5053, 0.4688, 0.9947, 0.875, 0.9947, 0.8125, 0.9947, 0.8125, 0.9947, 0.875, 0.9947, 0.3438, 0.9947, 0.3125, 0.9947, 0.3125, 0.9947, 0.3438, 0.5053, 0.5, 0.5053, 0.5625, 0.5053, 0.5625, 0.5053, 0.5, 0.9947, 0.8125, 0.9947, 0.75, 0.9947, 0.75, 0.9947, 0.8125, 0.5053, 0.375, 0.5053, 0.3891, 0.5053, 0.3891, 0.5053, 0.375, 0.9947, 0.4033, 0.9947, 0.3891, 0.9947, 0.3891, 0.9947, 0.4033, 0.5312, 0.375, 0.5312, 0.3891, 0.5053, 0.3891, 0.5053, 0.375, 0.9947, 0.375, 0.9947, 0.3891, 0.9687, 0.3891, 0.9688, 0.375, 0.5625, 0.375, 0.5625, 0.3891, 0.5312, 0.3891, 0.5312, 0.375, 0.75, 0.375, 0.75, 0.3891, 0.6875, 0.3891, 0.6875, 0.375, 0.6875, 0.3125, 0.625, 0.3125, 0.625, 0.3125, 0.6875, 0.3125, 0.625, 0.375, 0.625, 0.3891, 0.5625, 0.3891, 0.5625, 0.375, 0.9688, 0.375, 0.9687, 0.3891, 0.9375, 0.3891, 0.9375, 0.375, 0.9375, 0.375, 0.9375, 0.3891, 0.875, 0.3891, 0.875, 0.375, 0.6875, 0.375, 0.6875, 0.3891, 0.625, 0.3891, 0.625, 0.375, 0.8125, 0.3125, 0.75, 0.3125, 0.75, 0.3125, 0.8125, 0.3125, 0.5625, 0.3125, 0.9375, 0.3125, 0.9375, 0.3125, 0.7413, 0.3125, 0.5625, 0.3125, 0.9375, 0.3125, 0.875, 0.3125, 0.875, 0.3125, 0.9375, 0.3125, 0.625, 0.3125, 0.5625, 0.3125, 0.5625, 0.3125, 0.625, 0.3125, 0.5625, 0.3125, 0.7413, 0.3125, 0.749, 0.3125, 0.625, 0.3125, 0.875, 0.375, 0.875, 0.3891, 0.8125, 0.3891, 0.8125, 0.375, 0.8125, 0.375, 0.8125, 0.3891, 0.75, 0.3891, 0.75, 0.375, 0.75, 0.3125, 0.75, 0.3125, 0.75, 0.3125, 0.75, 0.3125, 0.9375, 0.3125, 0.875, 0.3125, 0.875, 0.3125, 0.9375, 0.3125, 0.5625, 0.3125, 0.9375, 0.3125, 0.9375, 0.3125, 0.5625, 0.3125, 0.749, 0.3125, 0.7413, 0.3125, 0.9375, 0.3125, 0.875, 0.3125, 0.625, 0.3125, 0.749, 0.3125, 0.75, 0.3125, 0.6875, 0.3125, 0.5625, 0.3125, 0.5625, 0.3125, 0.5625, 0.3125, 0.5625, 0.3125, 0.5625, 0.3125, 0.5625, 0.3125, 0.5625, 0.3125, 0.5625, 0.3125, 0.5625, 0.3125, 0.9375, 0.3125, 0.9375, 0.3125, 0.5625, 0.3125, 0.875, 0.3125, 0.8125, 0.3125, 0.8125, 0.3125, 0.875, 0.3125, 0.75, 0.3125, 0.6875, 0.3125, 0.6875, 0.3125, 0.75, 0.3125, 0.6875, 0.3125, 0.625, 0.3125, 0.625, 0.3125, 0.6875, 0.3125, 0.625, 0.3125, 0.5625, 0.3125, 0.5625, 0.3125, 0.625, 0.3125, 0.8125, 0.3125, 0.75, 0.3125, 0.75, 0.3125, 0.8125, 0.3125, 0.9375, 0.3125, 0.875, 0.3125, 0.875, 0.3125, 0.9375, 0.3125, 0.75, 0.3125, 0.6875, 0.3125, 0.6875, 0.3125, 0.75, 0.3125, 0.625, 0.3125, 0.5625, 0.3125, 0.5625, 0.3125, 0.625, 0.3125, 0.875, 0.3125, 0.8125, 0.3125, 0.8125, 0.3125, 0.875, 0.3125, 0.6875, 0.3125, 0.625, 0.3125, 0.625, 0.3125, 0.6875, 0.3125, 0.625, 0.3125, 0.5625, 0.3125, 0.5625, 0.3125, 0.625, 0.3125, 0.75, 0.3125, 0.6875, 0.3125, 0.6875, 0.3125, 0.75, 0.3125, 0.6875, 0.3125, 0.625, 0.3125, 0.625, 0.3125, 0.6875, 0.3125, 0.5625, 0.3125, 0.625, 0.3125, 0.625, 0.3125, 0.5625, 0.3125, 0.6875, 0.3125, 0.75, 0.3125, 0.75, 0.3125, 0.6875, 0.3125, 0.75, 0.3125, 0.6875, 0.3125, 0.6875, 0.3125, 0.75, 0.3125, 0.9375, 0.3125, 0.875, 0.3125, 0.875, 0.3125, 0.9375, 0.3125, 0.8125, 0.3125, 0.75, 0.3125, 0.75, 0.3125, 0.8125, 0.3125, 0.625, 0.3125, 0.5625, 0.3125, 0.5625, 0.3125, 0.625, 0.3125, 0.6875, 0.3125, 0.625, 0.3125, 0.625, 0.3125, 0.6875, 0.3125, 0.75, 0.3125, 0.6875, 0.3125, 0.6875, 0.3125, 0.75, 0.3125, 0.875, 0.3125, 0.8125, 0.3125, 0.8125, 0.3125, 0.875, 0.3125, 0.5625, 0.3125, 0.9375, 0.3125, 0.9375, 0.3125, 0.5625, 0.3125, 0.8437, 0.6875, 0.8125, 0.6875, 0.8125, 0.6875, 0.8437, 0.6875, 0.875, 0.5938, 0.875, 0.625, 0.875, 0.625, 0.875, 0.5938, 0.7812, 0.5625, 0.8125, 0.5625, 0.8125, 0.5625, 0.7812, 0.5625, 0.75, 0.5938, 0.75, 0.5625, 0.75, 0.5625, 0.75, 0.5938, 0.75, 0.625, 0.75, 0.5625, 0.75, 0.5625, 0.75, 0.5938, 0.8125, 0.3125, 0.75, 0.3125, 0.75, 0.3125, 0.8125, 0.3125, 0.875, 0.5625, 0.875, 0.625, 0.875, 0.5938, 0.875, 0.5625, 0.875, 0.875, 0.875, 0.9375, 0.8125, 0.9375, 0.8125, 0.875, 0.6875, 0.3125, 0.625, 0.3125, 0.625, 0.3125, 0.6875, 0.3125, 0.875, 0.625, 0.875, 0.6875, 0.875, 0.6875, 0.875, 0.6562, 0.75, 0.6875, 0.75, 0.625, 0.75, 0.6562, 0.75, 0.6875, 0.8125, 0.5625, 0.875, 0.5625, 0.875, 0.5625, 0.8437, 0.5625, 0.875, 0.6875, 0.8125, 0.6875, 0.8437, 0.6875, 0.875, 0.6875, 0.9688, 0.5625, 0.9687, 0.625, 0.9375, 0.625, 0.9375, 0.5625, 0.875, 0.5625, 0.875, 0.5938, 0.875, 0.5938, 0.875, 0.5625, 0.75, 0.5938, 0.75, 0.625, 0.75, 0.6562, 0.75, 0.625, 0.75, 0.5625, 0.7812, 0.5625, 0.7812, 0.5625, 0.75, 0.5625, 0.875, 0.5938, 0.875, 0.625, 0.875, 0.6562, 0.875, 0.625, 0.8125, 0.5625, 0.875, 0.5625, 0.875, 0.5625, 0.8125, 0.5625, 0.875, 0.625, 0.875, 0.6562, 0.875, 0.6562, 0.875, 0.625, 0.75, 0.625, 0.75, 0.5938, 0.75, 0.5938, 0.75, 0.625, 0.875, 0.6875, 0.8437, 0.6875, 0.8437, 0.6875, 0.875, 0.6875, 0.9687, 0.625, 0.9688, 0.6875, 0.9375, 0.6875, 0.9375, 0.625, 0.75, 0.6875, 0.75, 0.6562, 0.75, 0.6562, 0.75, 0.6875, 0.8437, 0.6875, 0.8125, 0.6875, 0.7812, 0.6875, 0.8125, 0.6875, 0.8125, 0.6875, 0.7812, 0.6875, 0.7812, 0.6875, 0.8125, 0.6875, 0.8125, 0.5625, 0.8437, 0.5625, 0.8438, 0.5625, 0.8125, 0.5625, 0.8125, 0.875, 0.8125, 0.9375, 0.75, 0.9375, 0.75, 0.875, 0.8125, 0.6875, 0.75, 0.6875, 0.75, 0.6875, 0.7812, 0.6875, 0.75, 0.625, 0.75, 0.6875, 0.6875, 0.6875, 0.6875, 0.625, 0.75, 0.5625, 0.8125, 0.5625, 0.7812, 0.5625, 0.75, 0.5625, 0.7812, 0.5625, 0.8125, 0.5625, 0.8437, 0.5625, 0.8125, 0.5625, 0.6875, 0.5625, 0.6875, 0.625, 0.625, 0.625, 0.625, 0.5625])
me_sphere_003.materials.append(mat_material)
me_sphere_003.materials.append(mat_fur_material)
me_sphere_003.use_remesh_fix_poles = True
me_sphere_003.use_remesh_preserve_attributes = False
me_sphere_003.use_mirror_vertex_groups = False
me_sphere_003.update()
me_plane_001 = bpy.data.meshes.new('Plane.001')
me_plane_001.from_pydata([(-1.0, -1.0, 0.0), (1.0, -1.0, 0.0), (-1.0, 1.0, 0.0), (1.0, 1.0, 0.0), (-1.0, -1.0, 1.801), (-1.0, 1.0, 1.801)], [], [(0, 1, 3, 2), (0, 2, 5, 4)])
me_plane_001.polygons.foreach_set('use_smooth', [True] * 2)
_uv = me_plane_001.uv_layers.new(name='UVMap')
_uv.uv.foreach_set('vector', [0.0, 0.0, 1.0, 0.0, 1.0, 1.0, 0.0, 1.0, 0.0, 0.0, 0.0, 1.0, 0.0, 1.0, 0.0, 0.0])
me_plane_001.materials.append(mat_material_001)
me_plane_001.use_remesh_fix_poles = True
me_plane_001.use_remesh_preserve_attributes = False
me_plane_001.use_mirror_vertex_groups = False
me_plane_001.update()

# ---- objects
ob_light = bpy.data.objects.new('Light', light_light)
ob_camera = bpy.data.objects.new('Camera', cam_camera)
ob_light_001 = bpy.data.objects.new('Light.001', light_light_001)
ob_light_002 = bpy.data.objects.new('Light.002', light_light_002)
ob_profil = bpy.data.objects.new('Profil', None)
ob_face = bpy.data.objects.new('Face', None)
ob_balzac = bpy.data.objects.new('Balzac', me_sphere_003)
ob_plane = bpy.data.objects.new('Plane', me_plane_001)

# ---- transforms, parenting, visibility, modifiers, constraints
ob_light.location = (1.712, -8.472, 0.295)
ob_light.rotation_euler = (0.6503, 0.05522, 1.866)
ob_light.lock_rotations_4d = False
ob_light.empty_display_type = 'ARROWS'
ob_light.color = (0.0, 0.0, 0.0, 0.0)
ob_light.lineart.crease_threshold = 0.0
ob_camera.location = (4.657, -3.04, 1.341)
ob_camera.rotation_euler = (1.109, 0.0, 0.8149)
ob_camera.lock_rotations_4d = False
ob_camera.empty_display_type = 'ARROWS'
ob_camera.color = (0.0, 0.0, 0.0, 0.0)
ob_camera.display_type = 'WIRE'
ob_camera.lineart.crease_threshold = 0.0
_c = ob_camera.constraints.new('TRACK_TO'); _c.name = 'AutoTrack'
_c.target = ob_face
ob_light_001.location = (-3.702, 1.005, -0.05535)
ob_light_001.rotation_euler = (0.6503, 0.05522, 1.866)
ob_light_001.lock_rotations_4d = False
ob_light_001.empty_display_type = 'ARROWS'
ob_light_001.color = (0.0, 0.0, 0.0, 0.0)
ob_light_001.lineart.crease_threshold = 0.0
ob_light_002.location = (3.441, 2.542, 1.692)
ob_light_002.rotation_euler = (0.6503, 0.05522, 1.866)
ob_light_002.lock_rotations_4d = False
ob_light_002.empty_display_type = 'ARROWS'
ob_light_002.color = (0.0, 0.0, 0.0, 0.0)
ob_light_002.lineart.crease_threshold = 0.0
ob_profil.location = (0.0, 0.0, 0.9998)
ob_profil.rotation_euler = (1.571, -0.0, 0.0)
ob_profil.empty_display_type = 'IMAGE'
ob_profil.empty_display_size = 2.0
ob_profil.empty_image_depth = 'FRONT'
ob_profil.show_empty_image_only_axis_aligned = True
ob_profil.use_empty_image_alpha = True
ob_profil.color = (1.0, 1.0, 1.0, 0.1)
ob_profil.lineart.crease_threshold = 0.0
ob_face.location = (0.0, 0.0, 0.9998)
ob_face.rotation_euler = (1.571, -4.371e-08, 1.571)
ob_face.empty_display_type = 'IMAGE'
ob_face.empty_display_size = 2.0
ob_face.empty_image_depth = 'FRONT'
ob_face.show_empty_image_only_axis_aligned = True
ob_face.use_empty_image_alpha = True
ob_face.color = (1.0, 1.0, 1.0, 0.1)
ob_face.lineart.crease_threshold = 0.0
ob_balzac.location = (0.0, 0.0, 0.9998)
ob_balzac.lineart.crease_threshold = 0.0
_m = ob_balzac.modifiers.new('Mirror', 'MIRROR')
_m.use_axis = (False, True, False)
_m.use_clip = True
_m = ob_balzac.modifiers.new('Subdivision', 'SUBSURF')
_m.uv_smooth = 'PRESERVE_CORNERS'
_m.levels = 2
_m.show_only_control_edges = False
_m = ob_balzac.modifiers.new('ParticleSettings', 'PARTICLE_SYSTEM')
ob_plane.location = (0.0, 0.0, 0.0)
ob_plane.scale = (5.0, 15.0, 5.0)
ob_plane.lineart.crease_threshold = 0.0
_m = ob_plane.modifiers.new('Bevel', 'BEVEL')
_m.width = 0.4
_m.width_pct = 0.4
_m.segments = 12
_m.limit_method = 'NONE'

# ---- collection membership
col_collection.objects.link(ob_light)
col_collection.objects.link(ob_camera)
col_collection.objects.link(ob_light_001)
col_collection.objects.link(ob_light_002)
col_references.objects.link(ob_profil)
col_references.objects.link(ob_face)
col_references.objects.link(ob_balzac)
col_references.objects.link(ob_plane)

# ---- scene / render settings (as saved in the file)
scene.camera = ob_camera
scene.frame_start = 1; scene.frame_end = 250; scene.frame_set(13)
scene.render.engine = 'BLENDER_EEVEE_NEXT'
scene.cycles.use_denoising = False
scene.cycles.samples = 128
scene.cycles.sampling_pattern = 'TABULATED_SOBOL'
scene.cycles.use_adaptive_sampling = False
scene.cycles.use_light_tree = False
scene.view_settings.view_transform = 'Filmic'
bpy.context.view_layer.update()
